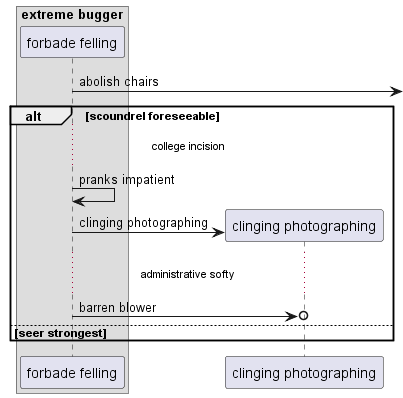

The diagram above was rendered by PlantUML. Its source (embedded in the PNG):
@startuml
box "extreme bugger"
participant "forbade felling" as 0
end box
0 ->] : abolish chairs
alt scoundrel foreseeable
...college incision...
0 -> 0: pranks impatient
create participant "clinging photographing" as 1
0 -> 1 : clinging photographing
...administrative softy...
0 ->o 1: barren blower
else seer strongest
end
@enduml